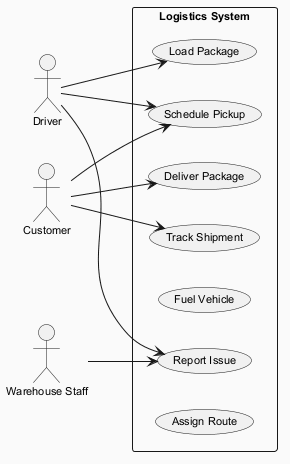

The diagram above was rendered by PlantUML. Its source (embedded in the PNG):
@startuml
skinparam backgroundColor #FAFAFA
skinparam classBackgroundColor #FFF3E0
skinparam classBorderColor #E65100
skinparam defaultFontSize 11
left to right direction
actor "Driver" as D
actor "Customer" as C
actor "Warehouse Staff" as WS
rectangle "Logistics System" {
  usecase "Track Shipment" as UC_TrackShipment
  usecase "Report Issue" as UC_ReportIssue
  usecase "Schedule Pickup" as UC_SchedulePickup
  usecase "Deliver Package" as UC_DeliverPackage
  usecase "Fuel Vehicle" as UC_FuelVehicle
  usecase "Load Package" as UC_LoadPackage
  usecase "Assign Route" as UC_AssignRoute
}
D --> UC_ReportIssue
D --> UC_SchedulePickup
D --> UC_LoadPackage
C --> UC_SchedulePickup
C --> UC_DeliverPackage
C --> UC_TrackShipment
WS --> UC_ReportIssue
@enduml